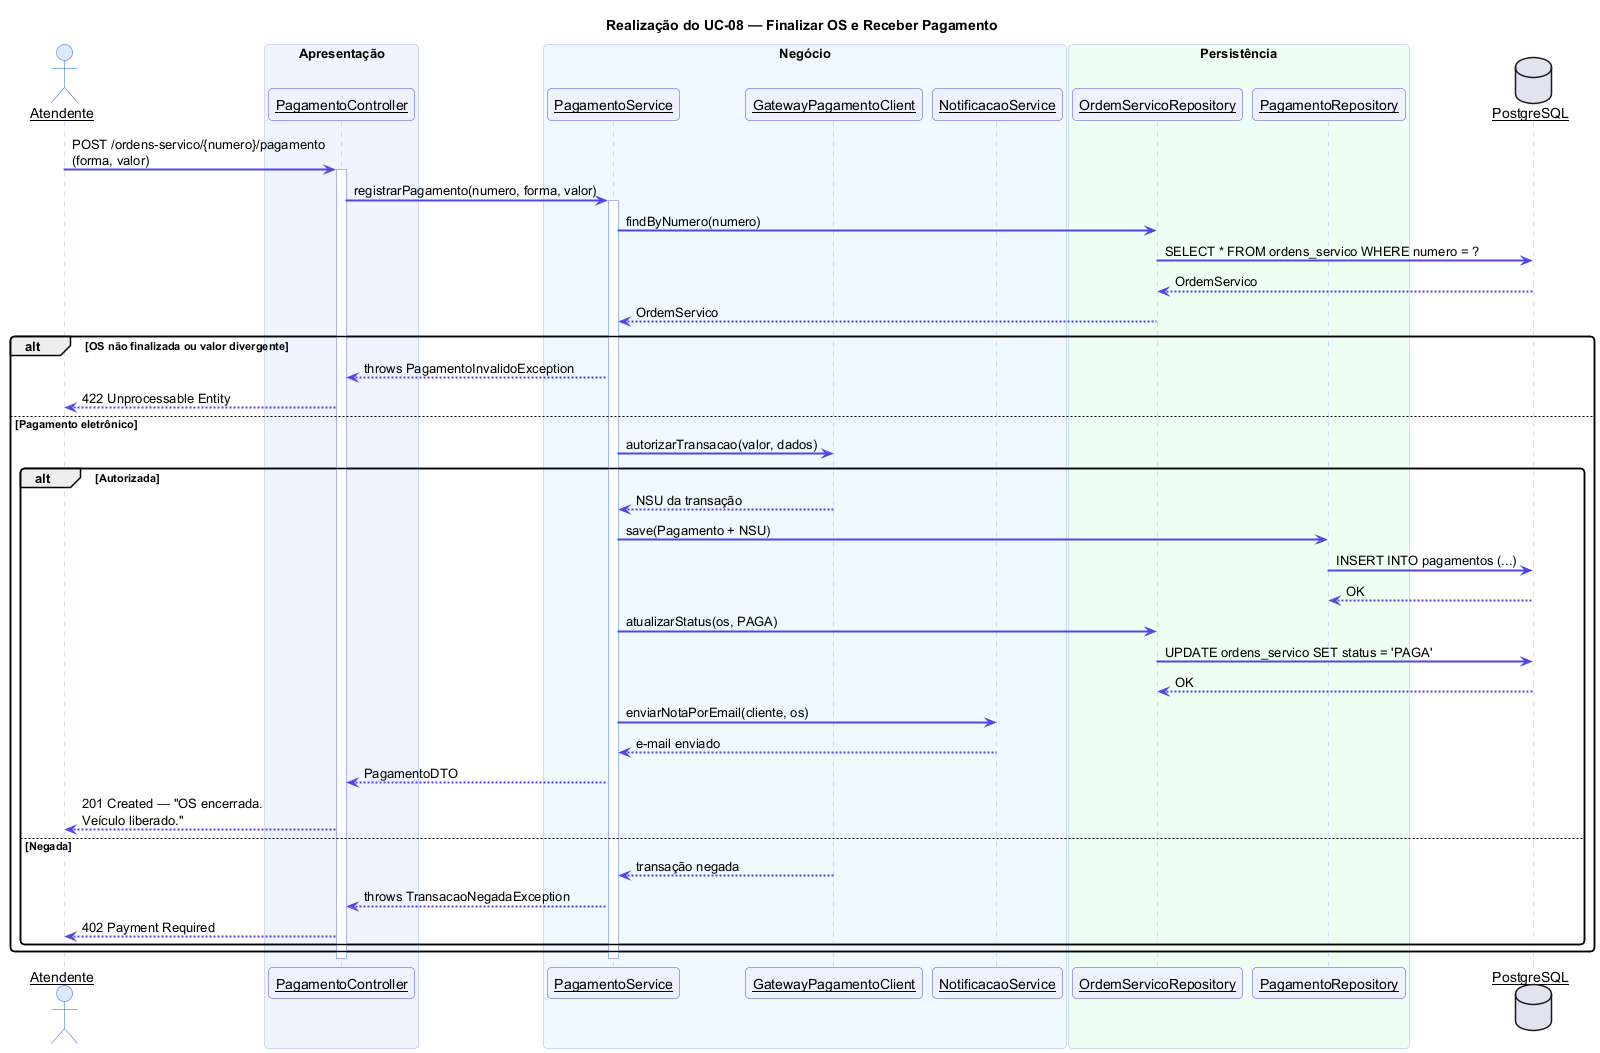

The diagram above was rendered by PlantUML. Its source (embedded in the PNG):
@startuml Sequencia UC-08 - Finalizar OS
skinparam sequenceArrowThickness 2
skinparam sequenceParticipant underline
skinparam sequence {
  ActorBackgroundColor #DBEAFE
  ActorBorderColor #2563EB
  ParticipantBackgroundColor #EEF2FF
  ParticipantBorderColor #4F46E5
  ArrowColor #4F46E5
  LifeLineBorderColor #A5B4FC
  BoxBackgroundColor #F0F4FF
  BoxBorderColor #A5B4FC
}
skinparam roundcorner 8

title Realização do UC-08 — Finalizar OS e Receber Pagamento

actor "Atendente" as A
box "Apresentação" #F0F4FF
  participant "PagamentoController" as PC
end box
box "Negócio" #F0F9FF
  participant "PagamentoService" as PS
  participant "GatewayPagamentoClient" as GW
  participant "NotificacaoService" as NS
end box
box "Persistência" #F0FFF4
  participant "OrdemServicoRepository" as OSR
  participant "PagamentoRepository" as PR
end box
database "PostgreSQL" as DB

A -> PC : POST /ordens-servico/{numero}/pagamento\n(forma, valor)
activate PC
PC -> PS : registrarPagamento(numero, forma, valor)
activate PS

PS -> OSR : findByNumero(numero)
OSR -> DB : SELECT * FROM ordens_servico WHERE numero = ?
DB --> OSR : OrdemServico
OSR --> PS : OrdemServico

alt OS não finalizada ou valor divergente
  PS --> PC : throws PagamentoInvalidoException
  PC --> A : 422 Unprocessable Entity
else Pagamento eletrônico
  PS -> GW : autorizarTransacao(valor, dados)
  alt Autorizada
    GW --> PS : NSU da transação
    PS -> PR : save(Pagamento + NSU)
    PR -> DB : INSERT INTO pagamentos (...)
    DB --> PR : OK
    PS -> OSR : atualizarStatus(os, PAGA)
    OSR -> DB : UPDATE ordens_servico SET status = 'PAGA'
    DB --> OSR : OK
    PS -> NS : enviarNotaPorEmail(cliente, os)
    NS --> PS : e-mail enviado
    PS --> PC : PagamentoDTO
    PC --> A : 201 Created — "OS encerrada.\nVeículo liberado."
  else Negada
    GW --> PS : transação negada
    PS --> PC : throws TransacaoNegadaException
    PC --> A : 402 Payment Required
  end
end
deactivate PS
deactivate PC

@enduml